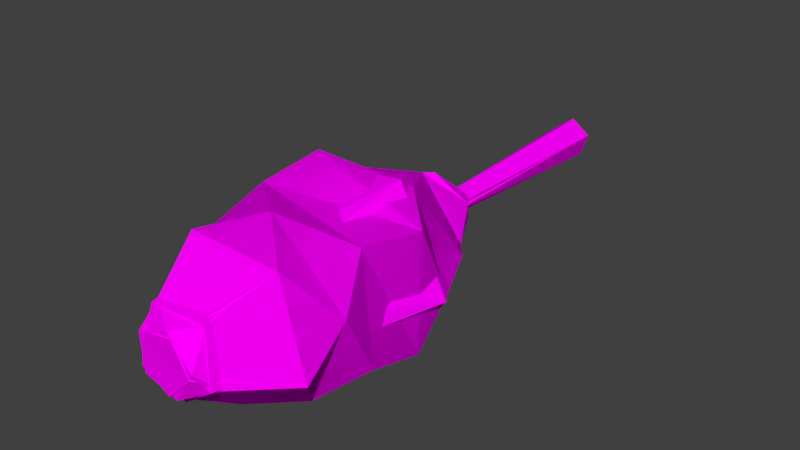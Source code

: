 # Source: tree02.blend  (saved by Blender 2.77.0; exported with 4.5.12 LTS)
import bpy
from mathutils import Matrix  # noqa: F401  (used for matrix-valued properties, if any)

bpy.ops.wm.read_factory_settings(use_empty=True)
scene = bpy.context.scene
scene.name = 'Scene'

# ---- collections
col_collection_1 = bpy.data.collections.new('Collection 1'); scene.collection.children.link(col_collection_1)

# ---- images (referenced by path relative to the original .blend; pixels are not part of the script)
import os
ASSET_DIR = os.environ.get("B2B_ASSET_DIR", "")  # directory of the original .blend (textures are referenced by path, not embedded)
HERE = os.path.dirname(os.path.abspath(__file__))  # packed textures are extracted next to this script under _unpacked/

def load_image(name, relpath, width, height, colorspace="sRGB"):
    """Load a texture the original file referenced (path relative to the .blend, or extracted next to this script)."""
    p = next((c for c in (os.path.join(HERE, relpath), os.path.join(ASSET_DIR, relpath)) if relpath and os.path.exists(c)), "")
    if p:
        img = bpy.data.images.load(p, check_existing=True)
        img.name = name
    else:  # same state as the original file: an image datablock whose file is absent (Cycles renders it pink)
        img = bpy.data.images.new(name, width, height)
        img.source = "FILE"
        img.filepath = "//" + (relpath or name)
    img.colorspace_settings.name = colorspace
    return img
img_colorpalette_jpg = load_image('colorPalette.jpg', 'colorPalette.jpg', 1024, 1024, 'sRGB')

# ---- materials (node trees are filled in below, after node groups)
mat_material = bpy.data.materials.new('Material')
mat_material.alpha_threshold = 0.0
mat_material.roughness = 0.5
mat_material.line_color = (0.0, 0.0, 0.0, 1.0)

# ---- material node trees
mat_material.use_nodes = True; mat_material.node_tree.nodes.clear()
_N = mat_material.node_tree.nodes; _L = mat_material.node_tree.links
n0 = _N.new('ShaderNodeOutputMaterial'); n0.name = 'Material Output'; n0.location = (300, 300)
n1 = _N.new('ShaderNodeBsdfDiffuse'); n1.name = 'Diffuse BSDF'; n1.location = (10, 300)
n2 = _N.new('ShaderNodeTexImage'); n2.name = 'Image Texture'; n2.location = (228, 132)
n2.width = 140
n2.image = img_colorpalette_jpg
n3 = _N.new('ShaderNodeTexCoord'); n3.name = 'Texture Coordinate'; n3.location = (-183, 230)
_L.new(n1.outputs[0], n0.inputs[0])
_L.new(n3.outputs[2], n2.inputs[0])
_L.new(n2.outputs[0], n1.inputs[0])
n0.is_active_output = True

# ---- world
world_world = bpy.data.worlds.new('World'); scene.world = world_world
world_world.color = (0.05088, 0.05088, 0.05088)
world_world.use_sun_shadow = False
world_world.sun_shadow_jitter_overblur = 0.0
world_world.cycles.sampling_method = 'MANUAL'

# ---- meshes
me_cube_002 = bpy.data.meshes.new('Cube.002')
me_cube_002.from_pydata([(-1.733e-08, -2.185e-08, -1.541), (-2.273e-08, -2.258e-08, 1.834), (-1.733e-08, 0.2934, -1.541), (-2.273e-08, 0.1466, 1.834), (0.2791, 0.09067, -1.541), (0.1394, 0.04531, 1.834), (0.1725, -0.2374, -1.541), (0.08618, -0.1186, 1.834), (-0.1725, -0.2374, -1.541), (-0.08618, -0.1186, 1.834), (-0.2791, 0.09067, -1.541), (-0.1394, 0.04531, 1.834), (-6.279e-08, 3.351e-08, 1.516), (-1.096, -0.4479, 3.082), (0.2897, -0.1444, 1.516), (-0.3737, 0.2361, 6.446), (-0.04783, -0.3201, 1.516), (0.1091, 0.4284, 6.446), (-0.3193, -0.05344, 1.516), (0.4411, 0.02864, 6.446), (-0.1495, 0.2871, 1.516), (0.1635, -0.4107, 6.446), (0.2269, 0.2309, 1.516), (-0.34, -0.2824, 6.446), (0.4784, 0.2386, 1.773), (-0.7768, 0.5961, 2.556), (-0.4819, -1.348, 3.607), (0.7108, 0.8956, 5.413), (-0.336, 0.5499, 6.169), (0.4191, 0.4894, 6.169), (1.071, -0.3993, 5.413), (-1.431, 0.04179, 3.607), (0.3269, 0.923, 2.556), (0.3748, -0.3812, 1.773), (0.595, -0.2474, 6.169), (-0.04867, -1.142, 5.413), (-0.4024, 1.374, 3.607), (0.9788, -0.02568, 2.556), (-0.2468, -0.4742, 1.773), (-0.0514, -0.6423, 6.169), (-1.101, -0.3067, 5.413), (1.182, 0.8072, 3.607), (0.278, -0.9388, 2.556), (-0.5273, 0.08815, 1.773), (-0.6268, -0.1496, 6.169), (-0.6321, 0.9528, 5.413), (1.133, -0.8748, 3.607), (-0.807, -0.5545, 2.556), (-0.0791, 0.5287, 1.773), (1.129, -0.6719, 4.421), (-0.2902, -1.281, 4.421), (-1.308, -0.12, 4.421), (-0.5183, 1.207, 4.421), (0.9878, 0.866, 4.421), (-0.7645, 0.9036, 3.082), (0.6232, 1.006, 3.082), (1.15, -0.2817, 3.082), (0.08737, -1.18, 3.082), (1.2, 0.2625, 4.917), (0.6205, -1.06, 4.917), (-0.8167, -0.9178, 4.917), (-1.125, 0.4931, 4.917), (0.1213, 1.223, 4.917)], [], [(0, 2, 4), (1, 5, 3), (2, 3, 5, 4), (0, 4, 6), (1, 7, 5), (4, 5, 7, 6), (0, 6, 8), (1, 9, 7), (6, 7, 9, 8), (0, 8, 10), (1, 11, 9), (8, 9, 11, 10), (0, 10, 2), (1, 3, 11), (10, 11, 3, 2), (12, 14, 16), (42, 56, 57, 47), (28, 15, 17, 29), (12, 16, 18), (37, 55, 56, 42), (29, 17, 19, 34), (12, 18, 20), (32, 54, 55, 37), (34, 19, 21, 39), (12, 20, 22), (25, 13, 54, 32), (39, 21, 23, 44), (12, 22, 14), (47, 57, 13, 25), (44, 23, 15, 28), (22, 48, 24, 14), (48, 47, 25, 24), (57, 46, 26, 13), (62, 45, 27, 58), (45, 44, 28, 27), (20, 43, 48, 22), (43, 42, 47, 48), (56, 41, 46, 57), (61, 40, 45, 62), (40, 39, 44, 45), (18, 38, 43, 20), (38, 37, 42, 43), (55, 36, 41, 56), (60, 35, 40, 61), (35, 34, 39, 40), (16, 33, 38, 18), (33, 32, 37, 38), (54, 31, 36, 55), (59, 30, 35, 60), (30, 29, 34, 35), (14, 24, 33, 16), (24, 25, 32, 33), (13, 26, 31, 54), (58, 27, 30, 59), (27, 28, 29, 30), (26, 49, 50, 31), (31, 50, 51, 36), (36, 51, 52, 41), (41, 52, 53, 46), (46, 53, 49, 26), (17, 15, 23, 21, 19), (49, 58, 59, 50), (50, 59, 60, 51), (51, 60, 61, 52), (52, 61, 62, 53), (53, 62, 58, 49)])
_uv = me_cube_002.uv_layers.new(name='UVMap')
_uv.uv.foreach_set('vector', [0.5331, 0.2381, 0.5344, 0.2391, 0.5326, 0.2397, 0.5323, 0.2405, 0.5329, 0.24, 0.5329, 0.241, 0.5239, 0.2563, 0.5244, 0.2364, 0.5254, 0.2364, 0.5258, 0.2563, 0.5331, 0.2381, 0.5326, 0.2397, 0.5315, 0.2381, 0.5323, 0.2405, 0.532, 0.2397, 0.5329, 0.24, 0.5296, 0.2563, 0.5301, 0.2364, 0.531, 0.2364, 0.5315, 0.2563, 0.5331, 0.2381, 0.5315, 0.2381, 0.5326, 0.2364, 0.5323, 0.2405, 0.5315, 0.2405, 0.532, 0.2397, 0.5258, 0.2563, 0.5263, 0.2364, 0.5272, 0.2364, 0.5277, 0.2563, 0.5331, 0.2381, 0.5326, 0.2364, 0.5344, 0.2371, 0.5323, 0.2405, 0.532, 0.2413, 0.5315, 0.2405, 0.5239, 0.2364, 0.5235, 0.2563, 0.5225, 0.2563, 0.5221, 0.2364, 0.5331, 0.2381, 0.5344, 0.2371, 0.5344, 0.2391, 0.5323, 0.2405, 0.5329, 0.241, 0.532, 0.2413, 0.5277, 0.2563, 0.5282, 0.2364, 0.5291, 0.2364, 0.5296, 0.2563, 0.4765, 0.5513, 0.476, 0.5509, 0.4767, 0.5509, 0.471, 0.5455, 0.4719, 0.5473, 0.47, 0.5462, 0.47, 0.5427, 0.4759, 0.5505, 0.4753, 0.5512, 0.4752, 0.5507, 0.4752, 0.5496, 0.4765, 0.5513, 0.4767, 0.5509, 0.4771, 0.5514, 0.4673, 0.5525, 0.4671, 0.5553, 0.4662, 0.5522, 0.4673, 0.5495, 0.4752, 0.5496, 0.4752, 0.5507, 0.4743, 0.5503, 0.4739, 0.5494, 0.4765, 0.5513, 0.4771, 0.5514, 0.4768, 0.5519, 0.4691, 0.5395, 0.4686, 0.5362, 0.47, 0.5391, 0.4685, 0.5411, 0.4753, 0.5459, 0.4747, 0.5461, 0.475, 0.5447, 0.4752, 0.5438, 0.4765, 0.5513, 0.4768, 0.5519, 0.4761, 0.5516, 0.4677, 0.5372, 0.4666, 0.5357, 0.4686, 0.5362, 0.4691, 0.5395, 0.4712, 0.5413, 0.4705, 0.5413, 0.4705, 0.5407, 0.4709, 0.5398, 0.4765, 0.5513, 0.4761, 0.5516, 0.476, 0.5509, 0.4787, 0.5512, 0.4795, 0.5486, 0.4794, 0.5511, 0.4795, 0.5542, 0.4709, 0.5398, 0.4705, 0.5407, 0.47, 0.5395, 0.47, 0.5384, 0.4694, 0.5421, 0.4696, 0.5415, 0.47, 0.542, 0.4695, 0.5431, 0.4675, 0.5402, 0.4662, 0.5373, 0.4677, 0.5372, 0.4677, 0.5415, 0.4712, 0.5511, 0.4713, 0.5541, 0.47, 0.5499, 0.4713, 0.5473, 0.4682, 0.5428, 0.4692, 0.5415, 0.4692, 0.5439, 0.4691, 0.5466, 0.4697, 0.5528, 0.4677, 0.5526, 0.469, 0.5519, 0.4697, 0.5489, 0.4741, 0.5521, 0.4737, 0.5533, 0.4735, 0.5516, 0.4743, 0.5512, 0.4717, 0.5413, 0.471, 0.5455, 0.47, 0.5427, 0.4725, 0.5418, 0.4725, 0.5507, 0.4723, 0.554, 0.4713, 0.5495, 0.4725, 0.5473, 0.4721, 0.5359, 0.4723, 0.5386, 0.4707, 0.536, 0.4708, 0.5351, 0.4723, 0.5386, 0.4712, 0.5413, 0.4709, 0.5398, 0.4707, 0.536, 0.4743, 0.553, 0.4743, 0.5534, 0.4737, 0.5533, 0.4741, 0.5521, 0.4716, 0.5426, 0.4725, 0.5459, 0.471, 0.5455, 0.4717, 0.5413, 0.4787, 0.5448, 0.4795, 0.5419, 0.4795, 0.5458, 0.4795, 0.5486, 0.4735, 0.5393, 0.4728, 0.5412, 0.4723, 0.5386, 0.4721, 0.5359, 0.4759, 0.5429, 0.4753, 0.5459, 0.4752, 0.5438, 0.4735, 0.5419, 0.4767, 0.5509, 0.476, 0.5499, 0.4771, 0.5501, 0.4771, 0.5514, 0.4784, 0.5507, 0.4786, 0.5548, 0.4774, 0.5532, 0.4786, 0.5499, 0.4686, 0.5362, 0.4674, 0.5339, 0.47, 0.5359, 0.47, 0.5391, 0.4777, 0.5401, 0.4779, 0.5412, 0.4764, 0.5388, 0.4768, 0.5362, 0.476, 0.5468, 0.474, 0.5468, 0.4753, 0.5459, 0.4759, 0.5429, 0.4695, 0.5431, 0.47, 0.542, 0.47, 0.5438, 0.4692, 0.5438, 0.4677, 0.5415, 0.4677, 0.5372, 0.4691, 0.5395, 0.4668, 0.5413, 0.4725, 0.5506, 0.4734, 0.5476, 0.4734, 0.5518, 0.4732, 0.5543, 0.4792, 0.5397, 0.4792, 0.5414, 0.4779, 0.5385, 0.4782, 0.5359, 0.4759, 0.5473, 0.4759, 0.5505, 0.4752, 0.5496, 0.4735, 0.5468, 0.4745, 0.5375, 0.4751, 0.5419, 0.4735, 0.5386, 0.4751, 0.5339, 0.4774, 0.5467, 0.4785, 0.5419, 0.4787, 0.5455, 0.4787, 0.5499, 0.4672, 0.5451, 0.4677, 0.5495, 0.4662, 0.5462, 0.4677, 0.5415, 0.476, 0.5463, 0.4774, 0.5419, 0.4773, 0.5452, 0.4774, 0.5499, 0.4761, 0.5366, 0.4764, 0.5417, 0.4751, 0.538, 0.4764, 0.5339, 0.4738, 0.546, 0.4735, 0.5445, 0.4743, 0.5437, 0.475, 0.5447, 0.4747, 0.5461, 0.4791, 0.5368, 0.4792, 0.5397, 0.4782, 0.5359, 0.4792, 0.5339, 0.4776, 0.5375, 0.4777, 0.5401, 0.4768, 0.5362, 0.4779, 0.5339, 0.4735, 0.5364, 0.4735, 0.5393, 0.4721, 0.5359, 0.4717, 0.5339, 0.4733, 0.545, 0.4735, 0.5476, 0.4725, 0.5438, 0.4735, 0.5413, 0.4677, 0.5456, 0.4682, 0.5428, 0.4691, 0.5466, 0.4692, 0.5489])
me_cube_002.materials.append(mat_material)
me_cube_002.use_remesh_preserve_volume = False
me_cube_002.use_remesh_preserve_attributes = False
me_cube_002.use_mirror_vertex_groups = False
me_cube_002.update()
me_cube_001 = bpy.data.meshes.new('Cube.001')
me_cube_001.from_pydata([(-1.733e-08, -2.185e-08, -1.541), (-2.273e-08, -2.258e-08, 1.834), (-1.733e-08, 0.2934, -1.541), (-2.273e-08, 0.1466, 1.834), (0.2791, 0.09067, -1.541), (0.1394, 0.04531, 1.834), (0.1725, -0.2374, -1.541), (0.08618, -0.1186, 1.834), (-0.1725, -0.2374, -1.541), (-0.08618, -0.1186, 1.834), (-0.2791, 0.09067, -1.541), (-0.1394, 0.04531, 1.834), (-6.279e-08, 3.351e-08, 1.516), (-1.096, -0.4479, 3.082), (0.2897, -0.1444, 1.516), (-0.3737, 0.2361, 6.446), (-0.04783, -0.3201, 1.516), (0.1091, 0.4284, 6.446), (-0.3193, -0.05344, 1.516), (0.4411, 0.02864, 6.446), (-0.1495, 0.2871, 1.516), (0.1635, -0.4107, 6.446), (0.2269, 0.2309, 1.516), (-0.34, -0.2824, 6.446), (0.4784, 0.2386, 1.773), (-0.7768, 0.5961, 2.556), (-0.4819, -1.348, 3.607), (0.7108, 0.8956, 5.413), (-0.336, 0.5499, 6.169), (0.4191, 0.4894, 6.169), (1.071, -0.3993, 5.413), (-1.431, 0.04179, 3.607), (0.3269, 0.923, 2.556), (0.3748, -0.3812, 1.773), (0.595, -0.2474, 6.169), (-0.04867, -1.142, 5.413), (-0.4024, 1.374, 3.607), (0.9788, -0.02568, 2.556), (-0.2468, -0.4742, 1.773), (-0.0514, -0.6423, 6.169), (-1.101, -0.3067, 5.413), (1.182, 0.8072, 3.607), (0.278, -0.9388, 2.556), (-0.5273, 0.08815, 1.773), (-0.6268, -0.1496, 6.169), (-0.6321, 0.9528, 5.413), (1.133, -0.8748, 3.607), (-0.807, -0.5545, 2.556), (-0.0791, 0.5287, 1.773), (1.129, -0.6719, 4.421), (-0.2902, -1.281, 4.421), (-1.308, -0.12, 4.421), (-0.5183, 1.207, 4.421), (0.9878, 0.866, 4.421), (-0.7645, 0.9036, 3.082), (0.6232, 1.006, 3.082), (1.15, -0.2817, 3.082), (0.08737, -1.18, 3.082), (1.2, 0.2625, 4.917), (0.6205, -1.06, 4.917), (-0.8167, -0.9178, 4.917), (-1.125, 0.4931, 4.917), (0.1213, 1.223, 4.917)], [], [(0, 2, 4), (1, 5, 3), (2, 3, 5, 4), (0, 4, 6), (1, 7, 5), (4, 5, 7, 6), (0, 6, 8), (1, 9, 7), (6, 7, 9, 8), (0, 8, 10), (1, 11, 9), (8, 9, 11, 10), (0, 10, 2), (1, 3, 11), (10, 11, 3, 2), (12, 14, 16), (42, 56, 57, 47), (28, 15, 17, 29), (12, 16, 18), (37, 55, 56, 42), (29, 17, 19, 34), (12, 18, 20), (32, 54, 55, 37), (34, 19, 21, 39), (12, 20, 22), (25, 13, 54, 32), (39, 21, 23, 44), (12, 22, 14), (47, 57, 13, 25), (44, 23, 15, 28), (22, 48, 24, 14), (48, 47, 25, 24), (57, 46, 26, 13), (62, 45, 27, 58), (45, 44, 28, 27), (20, 43, 48, 22), (43, 42, 47, 48), (56, 41, 46, 57), (61, 40, 45, 62), (40, 39, 44, 45), (18, 38, 43, 20), (38, 37, 42, 43), (55, 36, 41, 56), (60, 35, 40, 61), (35, 34, 39, 40), (16, 33, 38, 18), (33, 32, 37, 38), (54, 31, 36, 55), (59, 30, 35, 60), (30, 29, 34, 35), (14, 24, 33, 16), (24, 25, 32, 33), (13, 26, 31, 54), (58, 27, 30, 59), (27, 28, 29, 30), (26, 49, 50, 31), (31, 50, 51, 36), (36, 51, 52, 41), (41, 52, 53, 46), (46, 53, 49, 26), (17, 15, 23, 21, 19), (49, 58, 59, 50), (50, 59, 60, 51), (51, 60, 61, 52), (52, 61, 62, 53), (53, 62, 58, 49)])
_uv = me_cube_001.uv_layers.new(name='UVMap')
_uv.uv.foreach_set('vector', [0.5331, 0.2381, 0.5344, 0.2391, 0.5326, 0.2397, 0.5323, 0.2405, 0.5329, 0.24, 0.5329, 0.241, 0.5239, 0.2563, 0.5244, 0.2364, 0.5254, 0.2364, 0.5258, 0.2563, 0.5331, 0.2381, 0.5326, 0.2397, 0.5315, 0.2381, 0.5323, 0.2405, 0.532, 0.2397, 0.5329, 0.24, 0.5296, 0.2563, 0.5301, 0.2364, 0.531, 0.2364, 0.5315, 0.2563, 0.5331, 0.2381, 0.5315, 0.2381, 0.5326, 0.2364, 0.5323, 0.2405, 0.5315, 0.2405, 0.532, 0.2397, 0.5258, 0.2563, 0.5263, 0.2364, 0.5272, 0.2364, 0.5277, 0.2563, 0.5331, 0.2381, 0.5326, 0.2364, 0.5344, 0.2371, 0.5323, 0.2405, 0.532, 0.2413, 0.5315, 0.2405, 0.5239, 0.2364, 0.5235, 0.2563, 0.5225, 0.2563, 0.5221, 0.2364, 0.5331, 0.2381, 0.5344, 0.2371, 0.5344, 0.2391, 0.5323, 0.2405, 0.5329, 0.241, 0.532, 0.2413, 0.5277, 0.2563, 0.5282, 0.2364, 0.5291, 0.2364, 0.5296, 0.2563, 0.4765, 0.5513, 0.476, 0.5509, 0.4767, 0.5509, 0.471, 0.5455, 0.4719, 0.5473, 0.47, 0.5462, 0.47, 0.5427, 0.4759, 0.5505, 0.4753, 0.5512, 0.4752, 0.5507, 0.4752, 0.5496, 0.4765, 0.5513, 0.4767, 0.5509, 0.4771, 0.5514, 0.4673, 0.5525, 0.4671, 0.5553, 0.4662, 0.5522, 0.4673, 0.5495, 0.4752, 0.5496, 0.4752, 0.5507, 0.4743, 0.5503, 0.4739, 0.5494, 0.4765, 0.5513, 0.4771, 0.5514, 0.4768, 0.5519, 0.4691, 0.5395, 0.4686, 0.5362, 0.47, 0.5391, 0.4685, 0.5411, 0.4753, 0.5459, 0.4747, 0.5461, 0.475, 0.5447, 0.4752, 0.5438, 0.4765, 0.5513, 0.4768, 0.5519, 0.4761, 0.5516, 0.4677, 0.5372, 0.4666, 0.5357, 0.4686, 0.5362, 0.4691, 0.5395, 0.4712, 0.5413, 0.4705, 0.5413, 0.4705, 0.5407, 0.4709, 0.5398, 0.4765, 0.5513, 0.4761, 0.5516, 0.476, 0.5509, 0.4787, 0.5512, 0.4795, 0.5486, 0.4794, 0.5511, 0.4795, 0.5542, 0.4709, 0.5398, 0.4705, 0.5407, 0.47, 0.5395, 0.47, 0.5384, 0.4694, 0.5421, 0.4696, 0.5415, 0.47, 0.542, 0.4695, 0.5431, 0.4675, 0.5402, 0.4662, 0.5373, 0.4677, 0.5372, 0.4677, 0.5415, 0.4712, 0.5511, 0.4713, 0.5541, 0.47, 0.5499, 0.4713, 0.5473, 0.4682, 0.5428, 0.4692, 0.5415, 0.4692, 0.5439, 0.4691, 0.5466, 0.4697, 0.5528, 0.4677, 0.5526, 0.469, 0.5519, 0.4697, 0.5489, 0.4741, 0.5521, 0.4737, 0.5533, 0.4735, 0.5516, 0.4743, 0.5512, 0.4717, 0.5413, 0.471, 0.5455, 0.47, 0.5427, 0.4725, 0.5418, 0.4725, 0.5507, 0.4723, 0.554, 0.4713, 0.5495, 0.4725, 0.5473, 0.4721, 0.5359, 0.4723, 0.5386, 0.4707, 0.536, 0.4708, 0.5351, 0.4723, 0.5386, 0.4712, 0.5413, 0.4709, 0.5398, 0.4707, 0.536, 0.4743, 0.553, 0.4743, 0.5534, 0.4737, 0.5533, 0.4741, 0.5521, 0.4716, 0.5426, 0.4725, 0.5459, 0.471, 0.5455, 0.4717, 0.5413, 0.4787, 0.5448, 0.4795, 0.5419, 0.4795, 0.5458, 0.4795, 0.5486, 0.4735, 0.5393, 0.4728, 0.5412, 0.4723, 0.5386, 0.4721, 0.5359, 0.4759, 0.5429, 0.4753, 0.5459, 0.4752, 0.5438, 0.4735, 0.5419, 0.4767, 0.5509, 0.476, 0.5499, 0.4771, 0.5501, 0.4771, 0.5514, 0.4784, 0.5507, 0.4786, 0.5548, 0.4774, 0.5532, 0.4786, 0.5499, 0.4686, 0.5362, 0.4674, 0.5339, 0.47, 0.5359, 0.47, 0.5391, 0.4777, 0.5401, 0.4779, 0.5412, 0.4764, 0.5388, 0.4768, 0.5362, 0.476, 0.5468, 0.474, 0.5468, 0.4753, 0.5459, 0.4759, 0.5429, 0.4695, 0.5431, 0.47, 0.542, 0.47, 0.5438, 0.4692, 0.5438, 0.4677, 0.5415, 0.4677, 0.5372, 0.4691, 0.5395, 0.4668, 0.5413, 0.4725, 0.5506, 0.4734, 0.5476, 0.4734, 0.5518, 0.4732, 0.5543, 0.4792, 0.5397, 0.4792, 0.5414, 0.4779, 0.5385, 0.4782, 0.5359, 0.4759, 0.5473, 0.4759, 0.5505, 0.4752, 0.5496, 0.4735, 0.5468, 0.4745, 0.5375, 0.4751, 0.5419, 0.4735, 0.5386, 0.4751, 0.5339, 0.4774, 0.5467, 0.4785, 0.5419, 0.4787, 0.5455, 0.4787, 0.5499, 0.4672, 0.5451, 0.4677, 0.5495, 0.4662, 0.5462, 0.4677, 0.5415, 0.476, 0.5463, 0.4774, 0.5419, 0.4773, 0.5452, 0.4774, 0.5499, 0.4761, 0.5366, 0.4764, 0.5417, 0.4751, 0.538, 0.4764, 0.5339, 0.4738, 0.546, 0.4735, 0.5445, 0.4743, 0.5437, 0.475, 0.5447, 0.4747, 0.5461, 0.4791, 0.5368, 0.4792, 0.5397, 0.4782, 0.5359, 0.4792, 0.5339, 0.4776, 0.5375, 0.4777, 0.5401, 0.4768, 0.5362, 0.4779, 0.5339, 0.4735, 0.5364, 0.4735, 0.5393, 0.4721, 0.5359, 0.4717, 0.5339, 0.4733, 0.545, 0.4735, 0.5476, 0.4725, 0.5438, 0.4735, 0.5413, 0.4677, 0.5456, 0.4682, 0.5428, 0.4691, 0.5466, 0.4692, 0.5489])
me_cube_001.materials.append(mat_material)
me_cube_001.use_remesh_preserve_volume = False
me_cube_001.use_remesh_preserve_attributes = False
me_cube_001.use_mirror_vertex_groups = False
me_cube_001.update()
me_cube = bpy.data.meshes.new('Cube')
me_cube.from_pydata([(-1.733e-08, -2.185e-08, -1.541), (-2.273e-08, -2.258e-08, 1.834), (-1.733e-08, 0.2934, -1.541), (-2.273e-08, 0.1466, 1.834), (0.2791, 0.09067, -1.541), (0.1394, 0.04531, 1.834), (0.1725, -0.2374, -1.541), (0.08618, -0.1186, 1.834), (-0.1725, -0.2374, -1.541), (-0.08618, -0.1186, 1.834), (-0.2791, 0.09067, -1.541), (-0.1394, 0.04531, 1.834), (-6.279e-08, 3.351e-08, 1.516), (-1.096, -0.4479, 3.082), (0.2897, -0.1444, 1.516), (-0.3737, 0.2361, 6.446), (-0.04783, -0.3201, 1.516), (0.1091, 0.4284, 6.446), (-0.3193, -0.05344, 1.516), (0.4411, 0.02864, 6.446), (-0.1495, 0.2871, 1.516), (0.1635, -0.4107, 6.446), (0.2269, 0.2309, 1.516), (-0.34, -0.2824, 6.446), (0.4784, 0.2386, 1.773), (-0.7768, 0.5961, 2.556), (-0.4819, -1.348, 3.607), (0.7108, 0.8956, 5.413), (-0.336, 0.5499, 6.169), (0.4191, 0.4894, 6.169), (1.071, -0.3993, 5.413), (-1.431, 0.04179, 3.607), (0.3269, 0.923, 2.556), (0.3748, -0.3812, 1.773), (0.595, -0.2474, 6.169), (-0.04867, -1.142, 5.413), (-0.4024, 1.374, 3.607), (0.9788, -0.02568, 2.556), (-0.2468, -0.4742, 1.773), (-0.0514, -0.6423, 6.169), (-1.101, -0.3067, 5.413), (1.182, 0.8072, 3.607), (0.278, -0.9388, 2.556), (-0.5273, 0.08815, 1.773), (-0.6268, -0.1496, 6.169), (-0.6321, 0.9528, 5.413), (1.133, -0.8748, 3.607), (-0.807, -0.5545, 2.556), (-0.0791, 0.5287, 1.773), (1.129, -0.6719, 4.421), (-0.2902, -1.281, 4.421), (-1.308, -0.12, 4.421), (-0.5183, 1.207, 4.421), (0.9878, 0.866, 4.421), (-0.7645, 0.9036, 3.082), (0.6232, 1.006, 3.082), (1.15, -0.2817, 3.082), (0.08737, -1.18, 3.082), (1.2, 0.2625, 4.917), (0.6205, -1.06, 4.917), (-0.8167, -0.9178, 4.917), (-1.125, 0.4931, 4.917), (0.1213, 1.223, 4.917)], [], [(0, 2, 4), (1, 5, 3), (2, 3, 5, 4), (0, 4, 6), (1, 7, 5), (4, 5, 7, 6), (0, 6, 8), (1, 9, 7), (6, 7, 9, 8), (0, 8, 10), (1, 11, 9), (8, 9, 11, 10), (0, 10, 2), (1, 3, 11), (10, 11, 3, 2), (12, 14, 16), (42, 56, 57, 47), (28, 15, 17, 29), (12, 16, 18), (37, 55, 56, 42), (29, 17, 19, 34), (12, 18, 20), (32, 54, 55, 37), (34, 19, 21, 39), (12, 20, 22), (25, 13, 54, 32), (39, 21, 23, 44), (12, 22, 14), (47, 57, 13, 25), (44, 23, 15, 28), (22, 48, 24, 14), (48, 47, 25, 24), (57, 46, 26, 13), (62, 45, 27, 58), (45, 44, 28, 27), (20, 43, 48, 22), (43, 42, 47, 48), (56, 41, 46, 57), (61, 40, 45, 62), (40, 39, 44, 45), (18, 38, 43, 20), (38, 37, 42, 43), (55, 36, 41, 56), (60, 35, 40, 61), (35, 34, 39, 40), (16, 33, 38, 18), (33, 32, 37, 38), (54, 31, 36, 55), (59, 30, 35, 60), (30, 29, 34, 35), (14, 24, 33, 16), (24, 25, 32, 33), (13, 26, 31, 54), (58, 27, 30, 59), (27, 28, 29, 30), (26, 49, 50, 31), (31, 50, 51, 36), (36, 51, 52, 41), (41, 52, 53, 46), (46, 53, 49, 26), (17, 15, 23, 21, 19), (49, 58, 59, 50), (50, 59, 60, 51), (51, 60, 61, 52), (52, 61, 62, 53), (53, 62, 58, 49)])
_uv = me_cube.uv_layers.new(name='UVMap')
_uv.uv.foreach_set('vector', [0.5331, 0.2381, 0.5344, 0.2391, 0.5326, 0.2397, 0.5323, 0.2405, 0.5329, 0.24, 0.5329, 0.241, 0.5239, 0.2563, 0.5244, 0.2364, 0.5254, 0.2364, 0.5258, 0.2563, 0.5331, 0.2381, 0.5326, 0.2397, 0.5315, 0.2381, 0.5323, 0.2405, 0.532, 0.2397, 0.5329, 0.24, 0.5296, 0.2563, 0.5301, 0.2364, 0.531, 0.2364, 0.5315, 0.2563, 0.5331, 0.2381, 0.5315, 0.2381, 0.5326, 0.2364, 0.5323, 0.2405, 0.5315, 0.2405, 0.532, 0.2397, 0.5258, 0.2563, 0.5263, 0.2364, 0.5272, 0.2364, 0.5277, 0.2563, 0.5331, 0.2381, 0.5326, 0.2364, 0.5344, 0.2371, 0.5323, 0.2405, 0.532, 0.2413, 0.5315, 0.2405, 0.5239, 0.2364, 0.5235, 0.2563, 0.5225, 0.2563, 0.5221, 0.2364, 0.5331, 0.2381, 0.5344, 0.2371, 0.5344, 0.2391, 0.5323, 0.2405, 0.5329, 0.241, 0.532, 0.2413, 0.5277, 0.2563, 0.5282, 0.2364, 0.5291, 0.2364, 0.5296, 0.2563, 0.4765, 0.5513, 0.476, 0.5509, 0.4767, 0.5509, 0.471, 0.5455, 0.4719, 0.5473, 0.47, 0.5462, 0.47, 0.5427, 0.4759, 0.5505, 0.4753, 0.5512, 0.4752, 0.5507, 0.4752, 0.5496, 0.4765, 0.5513, 0.4767, 0.5509, 0.4771, 0.5514, 0.4673, 0.5525, 0.4671, 0.5553, 0.4662, 0.5522, 0.4673, 0.5495, 0.4752, 0.5496, 0.4752, 0.5507, 0.4743, 0.5503, 0.4739, 0.5494, 0.4765, 0.5513, 0.4771, 0.5514, 0.4768, 0.5519, 0.4691, 0.5395, 0.4686, 0.5362, 0.47, 0.5391, 0.4685, 0.5411, 0.4753, 0.5459, 0.4747, 0.5461, 0.475, 0.5447, 0.4752, 0.5438, 0.4765, 0.5513, 0.4768, 0.5519, 0.4761, 0.5516, 0.4677, 0.5372, 0.4666, 0.5357, 0.4686, 0.5362, 0.4691, 0.5395, 0.4712, 0.5413, 0.4705, 0.5413, 0.4705, 0.5407, 0.4709, 0.5398, 0.4765, 0.5513, 0.4761, 0.5516, 0.476, 0.5509, 0.4787, 0.5512, 0.4795, 0.5486, 0.4794, 0.5511, 0.4795, 0.5542, 0.4709, 0.5398, 0.4705, 0.5407, 0.47, 0.5395, 0.47, 0.5384, 0.4694, 0.5421, 0.4696, 0.5415, 0.47, 0.542, 0.4695, 0.5431, 0.4675, 0.5402, 0.4662, 0.5373, 0.4677, 0.5372, 0.4677, 0.5415, 0.4712, 0.5511, 0.4713, 0.5541, 0.47, 0.5499, 0.4713, 0.5473, 0.4682, 0.5428, 0.4692, 0.5415, 0.4692, 0.5439, 0.4691, 0.5466, 0.4697, 0.5528, 0.4677, 0.5526, 0.469, 0.5519, 0.4697, 0.5489, 0.4741, 0.5521, 0.4737, 0.5533, 0.4735, 0.5516, 0.4743, 0.5512, 0.4717, 0.5413, 0.471, 0.5455, 0.47, 0.5427, 0.4725, 0.5418, 0.4725, 0.5507, 0.4723, 0.554, 0.4713, 0.5495, 0.4725, 0.5473, 0.4721, 0.5359, 0.4723, 0.5386, 0.4707, 0.536, 0.4708, 0.5351, 0.4723, 0.5386, 0.4712, 0.5413, 0.4709, 0.5398, 0.4707, 0.536, 0.4743, 0.553, 0.4743, 0.5534, 0.4737, 0.5533, 0.4741, 0.5521, 0.4716, 0.5426, 0.4725, 0.5459, 0.471, 0.5455, 0.4717, 0.5413, 0.4787, 0.5448, 0.4795, 0.5419, 0.4795, 0.5458, 0.4795, 0.5486, 0.4735, 0.5393, 0.4728, 0.5412, 0.4723, 0.5386, 0.4721, 0.5359, 0.4759, 0.5429, 0.4753, 0.5459, 0.4752, 0.5438, 0.4735, 0.5419, 0.4767, 0.5509, 0.476, 0.5499, 0.4771, 0.5501, 0.4771, 0.5514, 0.4784, 0.5507, 0.4786, 0.5548, 0.4774, 0.5532, 0.4786, 0.5499, 0.4686, 0.5362, 0.4674, 0.5339, 0.47, 0.5359, 0.47, 0.5391, 0.4777, 0.5401, 0.4779, 0.5412, 0.4764, 0.5388, 0.4768, 0.5362, 0.476, 0.5468, 0.474, 0.5468, 0.4753, 0.5459, 0.4759, 0.5429, 0.4695, 0.5431, 0.47, 0.542, 0.47, 0.5438, 0.4692, 0.5438, 0.4677, 0.5415, 0.4677, 0.5372, 0.4691, 0.5395, 0.4668, 0.5413, 0.4725, 0.5506, 0.4734, 0.5476, 0.4734, 0.5518, 0.4732, 0.5543, 0.4792, 0.5397, 0.4792, 0.5414, 0.4779, 0.5385, 0.4782, 0.5359, 0.4759, 0.5473, 0.4759, 0.5505, 0.4752, 0.5496, 0.4735, 0.5468, 0.4745, 0.5375, 0.4751, 0.5419, 0.4735, 0.5386, 0.4751, 0.5339, 0.4774, 0.5467, 0.4785, 0.5419, 0.4787, 0.5455, 0.4787, 0.5499, 0.4672, 0.5451, 0.4677, 0.5495, 0.4662, 0.5462, 0.4677, 0.5415, 0.476, 0.5463, 0.4774, 0.5419, 0.4773, 0.5452, 0.4774, 0.5499, 0.4761, 0.5366, 0.4764, 0.5417, 0.4751, 0.538, 0.4764, 0.5339, 0.4738, 0.546, 0.4735, 0.5445, 0.4743, 0.5437, 0.475, 0.5447, 0.4747, 0.5461, 0.4791, 0.5368, 0.4792, 0.5397, 0.4782, 0.5359, 0.4792, 0.5339, 0.4776, 0.5375, 0.4777, 0.5401, 0.4768, 0.5362, 0.4779, 0.5339, 0.4735, 0.5364, 0.4735, 0.5393, 0.4721, 0.5359, 0.4717, 0.5339, 0.4733, 0.545, 0.4735, 0.5476, 0.4725, 0.5438, 0.4735, 0.5413, 0.4677, 0.5456, 0.4682, 0.5428, 0.4691, 0.5466, 0.4692, 0.5489])
me_cube.materials.append(mat_material)
me_cube.use_remesh_preserve_volume = False
me_cube.use_remesh_preserve_attributes = False
me_cube.use_mirror_vertex_groups = False
me_cube.update()

# ---- objects
ob_tree02_lod2 = bpy.data.objects.new('tree02_LOD2', me_cube_002)
ob_tree02_lod1 = bpy.data.objects.new('tree02_LOD1', me_cube_001)
ob_tree02_lod0 = bpy.data.objects.new('tree02_LOD0', me_cube)

# ---- transforms, parenting, visibility, modifiers, constraints
ob_tree02_lod2.location = (0.0, 0.0, 0.0)
ob_tree02_lod2.rotation_euler = (1.571, -0.0, 0.0)
ob_tree02_lod2.lock_rotations_4d = False
ob_tree02_lod2.empty_display_type = 'ARROWS'
ob_tree02_lod2.lineart.crease_threshold = 0.0
_m = ob_tree02_lod2.modifiers.new('Decimate', 'DECIMATE')
_m.ratio = 0.2
_m.use_collapse_triangulate = True
ob_tree02_lod1.location = (0.0, 0.0, 0.0)
ob_tree02_lod1.rotation_euler = (1.571, -0.0, 0.0)
ob_tree02_lod1.lock_rotations_4d = False
ob_tree02_lod1.empty_display_type = 'ARROWS'
ob_tree02_lod1.lineart.crease_threshold = 0.0
_m = ob_tree02_lod1.modifiers.new('Decimate', 'DECIMATE')
_m.ratio = 0.8
_m.use_collapse_triangulate = True
ob_tree02_lod0.location = (0.0, 0.0, 0.0)
ob_tree02_lod0.rotation_euler = (1.571, -0.0, 0.0)
ob_tree02_lod0.lock_rotations_4d = False
ob_tree02_lod0.empty_display_type = 'ARROWS'
ob_tree02_lod0.lineart.crease_threshold = 0.0

# ---- collection membership
col_collection_1.objects.link(ob_tree02_lod2)
col_collection_1.objects.link(ob_tree02_lod1)
col_collection_1.objects.link(ob_tree02_lod0)

# ---- scene / render settings (as saved in the file)
scene.frame_start = 1; scene.frame_end = 250; scene.frame_set(12)
scene.render.engine = 'CYCLES'
scene.render.resolution_percentage = 50
scene.render.dither_intensity = 0.0
scene.cycles.use_denoising = False
scene.cycles.samples = 128
scene.cycles.sampling_pattern = 'TABULATED_SOBOL'
scene.cycles.light_sampling_threshold = 0.0
scene.cycles.use_adaptive_sampling = False
scene.cycles.use_light_tree = False
scene.cycles.blur_glossy = 0.0
scene.cycles.sample_clamp_indirect = 0.0
scene.view_settings.view_transform = 'Standard'
bpy.context.view_layer.update()

# ---- added for rendering (the .blend has no active camera and no usable light): camera, sun
cam_auto = bpy.data.cameras.new('AutoCamera')
cam_auto.lens = 50.0
cam_auto.sensor_width = 36.0
cam_auto.clip_end = 1000.0
ob_auto_camera = bpy.data.objects.new('AutoCamera', cam_auto)
scene.collection.objects.link(ob_auto_camera)
ob_auto_camera.location = (8.09571, -12.3019, 6.57284)
ob_auto_camera.rotation_euler = (1.09748, -7.21219e-08, 0.694738)
scene.camera = ob_auto_camera
light_auto_sun = bpy.data.lights.new('AutoSun', 'SUN')
light_auto_sun.energy = 3.0
light_auto_sun.angle = 0.0523599
ob_auto_sun = bpy.data.objects.new('AutoSun', light_auto_sun)
scene.collection.objects.link(ob_auto_sun)
ob_auto_sun.rotation_euler = (0.872665, 0.174533, 0.523599)
bpy.context.view_layer.update()
